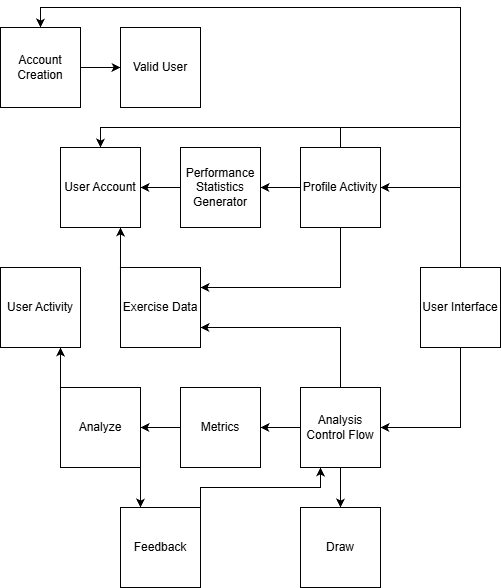

The diagram above was exported from draw.io. Its source (the exported page's mxGraphModel, read from the mxfile embedded in the PNG):
<mxGraphModel dx="1426" dy="785" grid="1" gridSize="10" guides="1" tooltips="1" connect="1" arrows="1" fold="1" page="1" pageScale="1" pageWidth="850" pageHeight="1100" math="0" shadow="0">
  <root>
    <mxCell id="0" />
    <mxCell id="1" parent="0" />
    <mxCell id="ETS8eSn7tTClUZfeE9Sh-21" edge="1" parent="1" source="ETS8eSn7tTClUZfeE9Sh-2" style="edgeStyle=orthogonalEdgeStyle;rounded=0;orthogonalLoop=1;jettySize=auto;html=1;exitX=1;exitY=0.5;exitDx=0;exitDy=0;entryX=0;entryY=0.5;entryDx=0;entryDy=0;" target="ETS8eSn7tTClUZfeE9Sh-3">
      <mxGeometry relative="1" as="geometry" />
    </mxCell>
    <mxCell id="ETS8eSn7tTClUZfeE9Sh-2" parent="1" style="whiteSpace=wrap;html=1;aspect=fixed;" value="Account Creation" vertex="1">
      <mxGeometry height="80" width="80" x="40" y="40" as="geometry" />
    </mxCell>
    <mxCell id="ETS8eSn7tTClUZfeE9Sh-3" parent="1" style="whiteSpace=wrap;html=1;aspect=fixed;" value="Valid User" vertex="1">
      <mxGeometry height="80" width="80" x="160" y="40" as="geometry" />
    </mxCell>
    <mxCell id="ETS8eSn7tTClUZfeE9Sh-4" parent="1" style="whiteSpace=wrap;html=1;aspect=fixed;" value="User Account" vertex="1">
      <mxGeometry height="80" width="80" x="100" y="160" as="geometry" />
    </mxCell>
    <mxCell id="ETS8eSn7tTClUZfeE9Sh-5" parent="1" style="whiteSpace=wrap;html=1;aspect=fixed;" value="User Activity" vertex="1">
      <mxGeometry height="80" width="80" x="40" y="280" as="geometry" />
    </mxCell>
    <mxCell id="ETS8eSn7tTClUZfeE9Sh-27" edge="1" parent="1" source="ETS8eSn7tTClUZfeE9Sh-6" style="edgeStyle=orthogonalEdgeStyle;rounded=0;orthogonalLoop=1;jettySize=auto;html=1;exitX=0;exitY=0;exitDx=0;exitDy=0;entryX=0.75;entryY=1;entryDx=0;entryDy=0;" target="ETS8eSn7tTClUZfeE9Sh-4">
      <mxGeometry relative="1" as="geometry" />
    </mxCell>
    <mxCell id="ETS8eSn7tTClUZfeE9Sh-6" parent="1" style="whiteSpace=wrap;html=1;aspect=fixed;" value="Exercise Data" vertex="1">
      <mxGeometry height="80" width="80" x="160" y="280" as="geometry" />
    </mxCell>
    <mxCell id="ETS8eSn7tTClUZfeE9Sh-19" edge="1" parent="1" source="ETS8eSn7tTClUZfeE9Sh-7" style="edgeStyle=orthogonalEdgeStyle;rounded=0;orthogonalLoop=1;jettySize=auto;html=1;exitX=0;exitY=0.5;exitDx=0;exitDy=0;entryX=1;entryY=0.5;entryDx=0;entryDy=0;" target="ETS8eSn7tTClUZfeE9Sh-4">
      <mxGeometry relative="1" as="geometry" />
    </mxCell>
    <mxCell id="ETS8eSn7tTClUZfeE9Sh-7" parent="1" style="whiteSpace=wrap;html=1;aspect=fixed;" value="Performance Statistics Generator" vertex="1">
      <mxGeometry height="80" width="80" x="220" y="160" as="geometry" />
    </mxCell>
    <mxCell id="ETS8eSn7tTClUZfeE9Sh-17" edge="1" parent="1" source="ETS8eSn7tTClUZfeE9Sh-8" style="edgeStyle=orthogonalEdgeStyle;rounded=0;orthogonalLoop=1;jettySize=auto;html=1;exitX=0.5;exitY=0;exitDx=0;exitDy=0;entryX=0.5;entryY=0;entryDx=0;entryDy=0;" target="ETS8eSn7tTClUZfeE9Sh-4">
      <mxGeometry relative="1" as="geometry" />
    </mxCell>
    <mxCell id="ETS8eSn7tTClUZfeE9Sh-18" edge="1" parent="1" source="ETS8eSn7tTClUZfeE9Sh-8" style="edgeStyle=orthogonalEdgeStyle;rounded=0;orthogonalLoop=1;jettySize=auto;html=1;exitX=0;exitY=0.5;exitDx=0;exitDy=0;entryX=1;entryY=0.5;entryDx=0;entryDy=0;" target="ETS8eSn7tTClUZfeE9Sh-7">
      <mxGeometry relative="1" as="geometry" />
    </mxCell>
    <mxCell id="ETS8eSn7tTClUZfeE9Sh-30" edge="1" parent="1" source="ETS8eSn7tTClUZfeE9Sh-8" style="edgeStyle=orthogonalEdgeStyle;rounded=0;orthogonalLoop=1;jettySize=auto;html=1;exitX=0.5;exitY=1;exitDx=0;exitDy=0;entryX=1;entryY=0.25;entryDx=0;entryDy=0;" target="ETS8eSn7tTClUZfeE9Sh-6">
      <mxGeometry relative="1" as="geometry" />
    </mxCell>
    <mxCell id="ETS8eSn7tTClUZfeE9Sh-8" parent="1" style="whiteSpace=wrap;html=1;aspect=fixed;" value="Profile Activity" vertex="1">
      <mxGeometry height="80" width="80" x="340" y="160" as="geometry" />
    </mxCell>
    <mxCell id="ETS8eSn7tTClUZfeE9Sh-15" edge="1" parent="1" source="ETS8eSn7tTClUZfeE9Sh-9" style="edgeStyle=orthogonalEdgeStyle;rounded=0;orthogonalLoop=1;jettySize=auto;html=1;exitX=0.5;exitY=0;exitDx=0;exitDy=0;entryX=1;entryY=0.5;entryDx=0;entryDy=0;" target="ETS8eSn7tTClUZfeE9Sh-8">
      <mxGeometry relative="1" as="geometry" />
    </mxCell>
    <mxCell id="ETS8eSn7tTClUZfeE9Sh-16" edge="1" parent="1" source="ETS8eSn7tTClUZfeE9Sh-9" style="edgeStyle=orthogonalEdgeStyle;rounded=0;orthogonalLoop=1;jettySize=auto;html=1;exitX=0.5;exitY=0;exitDx=0;exitDy=0;entryX=0.5;entryY=0;entryDx=0;entryDy=0;" target="ETS8eSn7tTClUZfeE9Sh-4">
      <mxGeometry relative="1" as="geometry" />
    </mxCell>
    <mxCell id="ETS8eSn7tTClUZfeE9Sh-20" edge="1" parent="1" source="ETS8eSn7tTClUZfeE9Sh-9" style="edgeStyle=orthogonalEdgeStyle;rounded=0;orthogonalLoop=1;jettySize=auto;html=1;exitX=0.5;exitY=0;exitDx=0;exitDy=0;entryX=0.5;entryY=0;entryDx=0;entryDy=0;" target="ETS8eSn7tTClUZfeE9Sh-2">
      <mxGeometry relative="1" as="geometry" />
    </mxCell>
    <mxCell id="ETS8eSn7tTClUZfeE9Sh-22" edge="1" parent="1" source="ETS8eSn7tTClUZfeE9Sh-9" style="edgeStyle=orthogonalEdgeStyle;rounded=0;orthogonalLoop=1;jettySize=auto;html=1;exitX=0.5;exitY=1;exitDx=0;exitDy=0;entryX=1;entryY=0.5;entryDx=0;entryDy=0;" target="ETS8eSn7tTClUZfeE9Sh-12">
      <mxGeometry relative="1" as="geometry" />
    </mxCell>
    <mxCell id="ETS8eSn7tTClUZfeE9Sh-9" parent="1" style="whiteSpace=wrap;html=1;aspect=fixed;" value="User Interface" vertex="1">
      <mxGeometry height="80" width="80" x="460" y="280" as="geometry" />
    </mxCell>
    <mxCell id="ETS8eSn7tTClUZfeE9Sh-26" edge="1" parent="1" source="ETS8eSn7tTClUZfeE9Sh-10" style="edgeStyle=orthogonalEdgeStyle;rounded=0;orthogonalLoop=1;jettySize=auto;html=1;exitX=0;exitY=0;exitDx=0;exitDy=0;entryX=0.75;entryY=1;entryDx=0;entryDy=0;" target="ETS8eSn7tTClUZfeE9Sh-5">
      <mxGeometry relative="1" as="geometry" />
    </mxCell>
    <mxCell id="ETS8eSn7tTClUZfeE9Sh-32" edge="1" parent="1" source="ETS8eSn7tTClUZfeE9Sh-10" style="edgeStyle=orthogonalEdgeStyle;rounded=0;orthogonalLoop=1;jettySize=auto;html=1;exitX=1;exitY=1;exitDx=0;exitDy=0;entryX=0.25;entryY=0;entryDx=0;entryDy=0;" target="ETS8eSn7tTClUZfeE9Sh-14">
      <mxGeometry relative="1" as="geometry" />
    </mxCell>
    <mxCell id="ETS8eSn7tTClUZfeE9Sh-10" parent="1" style="whiteSpace=wrap;html=1;aspect=fixed;" value="Analyze" vertex="1">
      <mxGeometry height="80" width="80" x="100" y="400" as="geometry" />
    </mxCell>
    <mxCell id="ETS8eSn7tTClUZfeE9Sh-25" edge="1" parent="1" source="ETS8eSn7tTClUZfeE9Sh-11" style="edgeStyle=orthogonalEdgeStyle;rounded=0;orthogonalLoop=1;jettySize=auto;html=1;exitX=0;exitY=0.5;exitDx=0;exitDy=0;entryX=1;entryY=0.5;entryDx=0;entryDy=0;" target="ETS8eSn7tTClUZfeE9Sh-10">
      <mxGeometry relative="1" as="geometry" />
    </mxCell>
    <mxCell id="ETS8eSn7tTClUZfeE9Sh-11" parent="1" style="whiteSpace=wrap;html=1;aspect=fixed;" value="Metrics" vertex="1">
      <mxGeometry height="80" width="80" x="220" y="400" as="geometry" />
    </mxCell>
    <mxCell id="ETS8eSn7tTClUZfeE9Sh-23" edge="1" parent="1" source="ETS8eSn7tTClUZfeE9Sh-12" style="edgeStyle=orthogonalEdgeStyle;rounded=0;orthogonalLoop=1;jettySize=auto;html=1;exitX=0.5;exitY=1;exitDx=0;exitDy=0;entryX=0.5;entryY=0;entryDx=0;entryDy=0;" target="ETS8eSn7tTClUZfeE9Sh-13">
      <mxGeometry relative="1" as="geometry" />
    </mxCell>
    <mxCell id="ETS8eSn7tTClUZfeE9Sh-24" edge="1" parent="1" source="ETS8eSn7tTClUZfeE9Sh-12" style="edgeStyle=orthogonalEdgeStyle;rounded=0;orthogonalLoop=1;jettySize=auto;html=1;exitX=0;exitY=0.5;exitDx=0;exitDy=0;entryX=1;entryY=0.5;entryDx=0;entryDy=0;" target="ETS8eSn7tTClUZfeE9Sh-11">
      <mxGeometry relative="1" as="geometry" />
    </mxCell>
    <mxCell id="ETS8eSn7tTClUZfeE9Sh-31" edge="1" parent="1" source="ETS8eSn7tTClUZfeE9Sh-12" style="edgeStyle=orthogonalEdgeStyle;rounded=0;orthogonalLoop=1;jettySize=auto;html=1;exitX=0.5;exitY=0;exitDx=0;exitDy=0;entryX=1;entryY=0.75;entryDx=0;entryDy=0;" target="ETS8eSn7tTClUZfeE9Sh-6">
      <mxGeometry relative="1" as="geometry" />
    </mxCell>
    <mxCell id="ETS8eSn7tTClUZfeE9Sh-12" parent="1" style="whiteSpace=wrap;html=1;aspect=fixed;" value="Analysis Control Flow" vertex="1">
      <mxGeometry height="80" width="80" x="340" y="400" as="geometry" />
    </mxCell>
    <mxCell id="ETS8eSn7tTClUZfeE9Sh-13" parent="1" style="whiteSpace=wrap;html=1;aspect=fixed;" value="Draw" vertex="1">
      <mxGeometry height="80" width="80" x="340" y="520" as="geometry" />
    </mxCell>
    <mxCell id="ETS8eSn7tTClUZfeE9Sh-33" edge="1" parent="1" source="ETS8eSn7tTClUZfeE9Sh-14" style="edgeStyle=orthogonalEdgeStyle;rounded=0;orthogonalLoop=1;jettySize=auto;html=1;exitX=1;exitY=0;exitDx=0;exitDy=0;entryX=0.25;entryY=1;entryDx=0;entryDy=0;" target="ETS8eSn7tTClUZfeE9Sh-12">
      <mxGeometry relative="1" as="geometry" />
    </mxCell>
    <mxCell id="ETS8eSn7tTClUZfeE9Sh-14" parent="1" style="whiteSpace=wrap;html=1;aspect=fixed;" value="Feedback" vertex="1">
      <mxGeometry height="80" width="80" x="160" y="520" as="geometry" />
    </mxCell>
  </root>
</mxGraphModel>